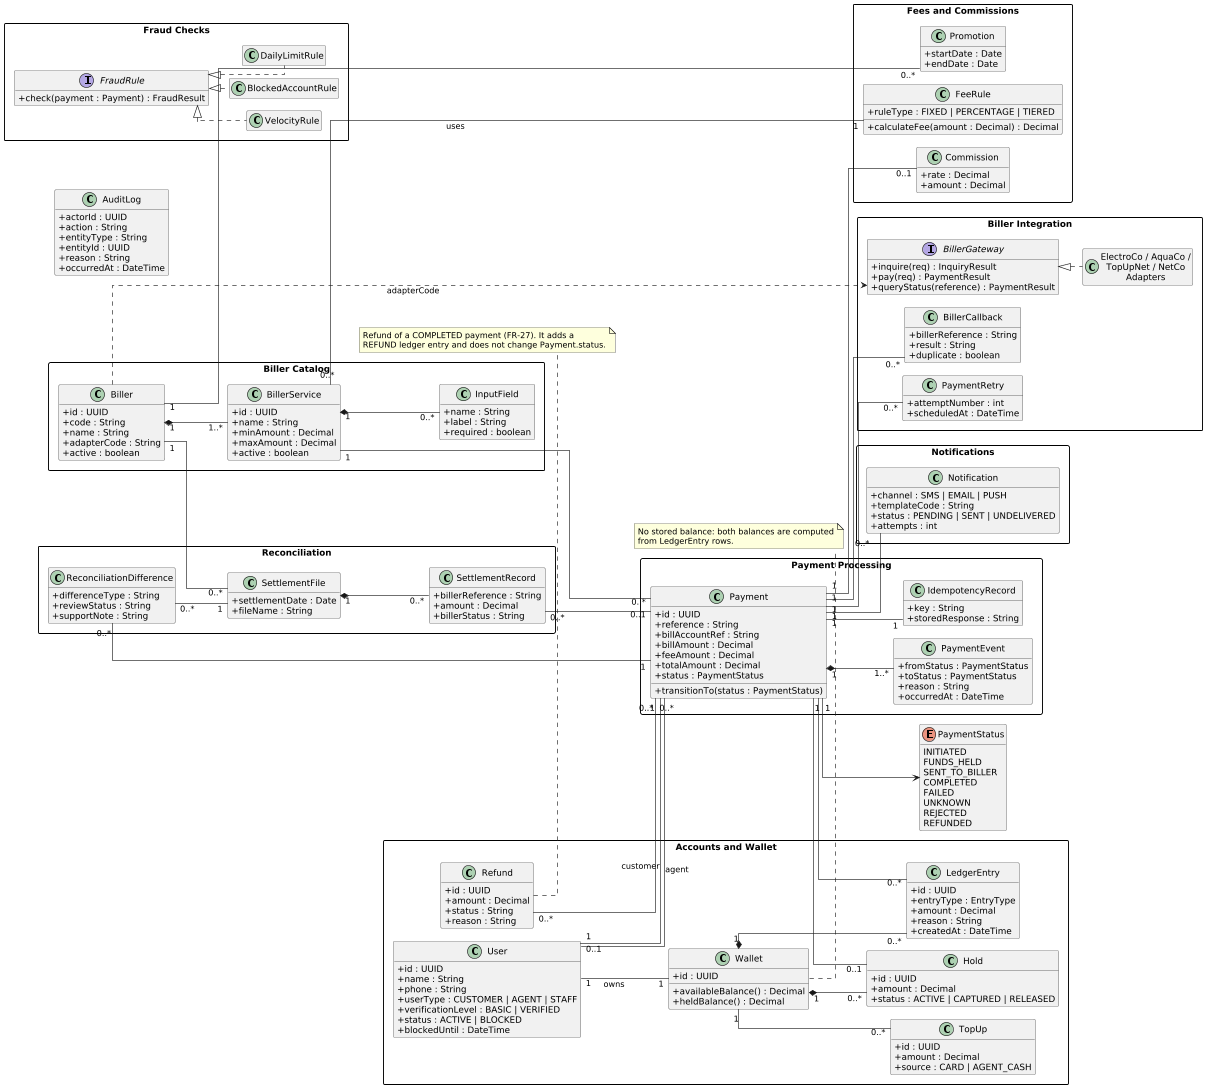

The diagram above was rendered by PlantUML. Its source (embedded in the PNG):
@startuml
scale max 3500 width
skinparam dpi 60
skinparam classAttributeIconSize 0
skinparam packageStyle rectangle
skinparam linetype ortho
skinparam nodesep 20
skinparam ranksep 30
left to right direction
hide empty members
skinparam classAttributeIconSize 0
skinparam packageStyle rectangle
skinparam linetype ortho
hide empty members

package "Accounts and Wallet" {
  class User {
    +id : UUID
    +name : String
    +phone : String
    +userType : CUSTOMER | AGENT | STAFF
    +verificationLevel : BASIC | VERIFIED
    +status : ACTIVE | BLOCKED
    +blockedUntil : DateTime
  }
  class Wallet {
    +id : UUID
    +availableBalance() : Decimal
    +heldBalance() : Decimal
  }
  class LedgerEntry {
    +id : UUID
    +entryType : EntryType
    +amount : Decimal
    +reason : String
    +createdAt : DateTime
  }
  class Hold {
    +id : UUID
    +amount : Decimal
    +status : ACTIVE | CAPTURED | RELEASED
  }
  class TopUp {
    +id : UUID
    +amount : Decimal
    +source : CARD | AGENT_CASH
  }
  class Refund {
    +id : UUID
    +amount : Decimal
    +status : String
    +reason : String
  }
}

package "Biller Catalog" {
  class Biller {
    +id : UUID
    +code : String
    +name : String
    +adapterCode : String
    +active : boolean
  }
  class BillerService {
    +id : UUID
    +name : String
    +minAmount : Decimal
    +maxAmount : Decimal
    +active : boolean
  }
  class InputField {
    +name : String
    +label : String
    +required : boolean
  }
}

package "Fees and Commissions" {
  class FeeRule {
    +ruleType : FIXED | PERCENTAGE | TIERED
    +calculateFee(amount : Decimal) : Decimal
  }
  class Promotion {
    +startDate : Date
    +endDate : Date
  }
  class Commission {
    +rate : Decimal
    +amount : Decimal
  }
}

package "Payment Processing" {
  class Payment {
    +id : UUID
    +reference : String
    +billAccountRef : String
    +billAmount : Decimal
    +feeAmount : Decimal
    +totalAmount : Decimal
    +status : PaymentStatus
    +transitionTo(status : PaymentStatus)
  }
  class PaymentEvent {
    +fromStatus : PaymentStatus
    +toStatus : PaymentStatus
    +reason : String
    +occurredAt : DateTime
  }
  class IdempotencyRecord {
    +key : String
    +storedResponse : String
  }
}

package "Fraud Checks" {
  interface FraudRule {
    +check(payment : Payment) : FraudResult
  }
  class DailyLimitRule
  class VelocityRule
  class BlockedAccountRule
}

package "Biller Integration" {
  interface BillerGateway {
    +inquire(req) : InquiryResult
    +pay(req) : PaymentResult
    +queryStatus(reference) : PaymentResult
  }
  class "ElectroCo / AquaCo /\nTopUpNet / NetCo\nAdapters" as Adapters
  class PaymentRetry {
    +attemptNumber : int
    +scheduledAt : DateTime
  }
  class BillerCallback {
    +billerReference : String
    +result : String
    +duplicate : boolean
  }
}

package "Notifications" {
  class Notification {
    +channel : SMS | EMAIL | PUSH
    +templateCode : String
    +status : PENDING | SENT | UNDELIVERED
    +attempts : int
  }
}

package "Reconciliation" {
  class SettlementFile {
    +settlementDate : Date
    +fileName : String
  }
  class SettlementRecord {
    +billerReference : String
    +amount : Decimal
    +billerStatus : String
  }
  class ReconciliationDifference {
    +differenceType : String
    +reviewStatus : String
    +supportNote : String
  }
}

class AuditLog {
  +actorId : UUID
  +action : String
  +entityType : String
  +entityId : UUID
  +reason : String
  +occurredAt : DateTime
}

enum PaymentStatus {
  INITIATED
  FUNDS_HELD
  SENT_TO_BILLER
  COMPLETED
  FAILED
  UNKNOWN
  REJECTED
  REFUNDED
}

' ---- Accounts and Wallet ----
User "1" -- "1" Wallet : owns
Wallet "1" *-- "0..*" LedgerEntry
Wallet "1" *-- "0..*" Hold
Wallet "1" -- "0..*" TopUp

' ---- Catalog and fees ----
Biller "1" *-- "1..*" BillerService
BillerService "1" *-- "0..*" InputField
BillerService "0..*" -- "1" FeeRule : uses
Biller "1" -- "0..*" Promotion

' ---- Payment ----
User "1" -- "0..*" Payment : customer
User "0..1" -- "0..*" Payment : agent
BillerService "1" -- "0..*" Payment
Payment "1" *-- "1..*" PaymentEvent
Payment "1" -- "1" IdempotencyRecord
Payment "1" -- "0..1" Hold
Payment "1" -- "0..*" LedgerEntry
Payment "1" -- "0..1" Commission
Payment "1" -- "0..*" Refund
Payment "1" -- "0..*" PaymentRetry
Payment "1" -- "0..*" BillerCallback
Payment "1" -- "0..*" Notification
Payment --> PaymentStatus

' ---- Fraud and billers ----
FraudRule <|.. DailyLimitRule
FraudRule <|.. VelocityRule
FraudRule <|.. BlockedAccountRule
BillerGateway <|.. Adapters
Biller ..> BillerGateway : adapterCode

' ---- Reconciliation ----
Biller "1" -- "0..*" SettlementFile
SettlementFile "1" *-- "0..*" SettlementRecord
SettlementRecord "0..*" -- "0..1" Payment
ReconciliationDifference "0..*" -- "1" Payment
ReconciliationDifference "0..*" -- "1" SettlementFile

note bottom of Wallet
  No stored balance: both balances are computed
  from LedgerEntry rows.
end note
note bottom of Refund
  Refund of a COMPLETED payment (FR-27). It adds a
  REFUND ledger entry and does not change Payment.status.
end note
@enduml